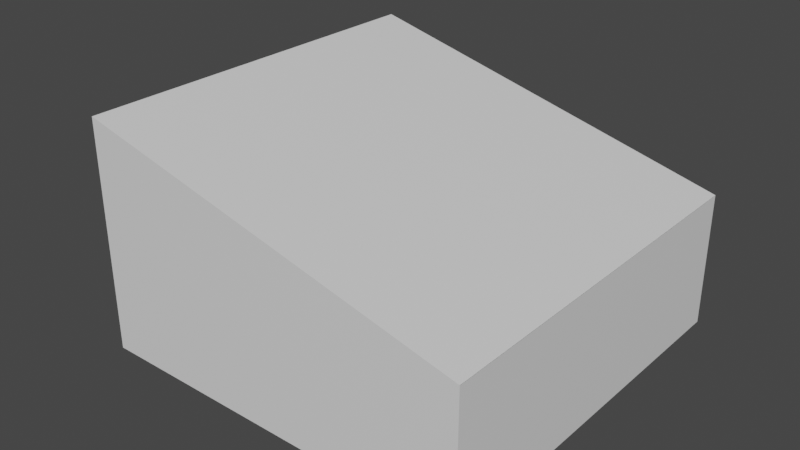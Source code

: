 # Source: Target2.blend  (saved by Blender 3.3.6; exported with 4.5.12 LTS)
import bpy
from mathutils import Matrix  # noqa: F401  (used for matrix-valued properties, if any)

bpy.ops.wm.read_factory_settings(use_empty=True)
scene = bpy.context.scene
scene.name = 'Scene'

# ---- materials (node trees are filled in below, after node groups)
mat_material = bpy.data.materials.new('Material')
mat_material.alpha_threshold = 0.0
mat_material.use_transparent_shadow = False
mat_material.roughness = 0.5
mat_material.line_color = (0.0, 0.0, 0.0, 1.0)

# ---- node groups
ng_auto_smooth = bpy.data.node_groups.new('Auto Smooth', 'GeometryNodeTree')
_s = ng_auto_smooth.interface.new_socket(name='Geometry', in_out='OUTPUT', socket_type='NodeSocketGeometry')
_s = ng_auto_smooth.interface.new_socket(name='Geometry', in_out='INPUT', socket_type='NodeSocketGeometry')
_s = ng_auto_smooth.interface.new_socket(name='Angle', in_out='INPUT', socket_type='NodeSocketFloat')
_s.subtype = 'ANGLE'
_s.min_value = 0.0
_s.max_value = 3.142
ng_auto_smooth.is_modifier = True
_N = ng_auto_smooth.nodes; _L = ng_auto_smooth.links
n0 = _N.new('NodeGroupOutput'); n0.name = 'Group Output'; n0.location = (480, -100)
n1 = _N.new('NodeGroupInput'); n1.name = 'Group Input'; n1.location = (-420, -300)
n2 = _N.new('NodeGroupInput'); n2.name = 'Group Input.001'; n2.location = (-60, -100)
n3 = _N.new('GeometryNodeSetShadeSmooth'); n3.name = 'Set Shade Smooth'; n3.location = (120, -100)
n3.domain = 'EDGE'
n4 = _N.new('GeometryNodeSetShadeSmooth'); n4.name = 'Set Shade Smooth.001'; n4.location = (300, -100)
n5 = _N.new('GeometryNodeInputMeshEdgeAngle'); n5.name = 'Edge Angle'; n5.location = (-420, -220)
n6 = _N.new('GeometryNodeInputEdgeSmooth'); n6.name = 'Is Edge Smooth'; n6.location = (-60, -160)
n7 = _N.new('GeometryNodeInputShadeSmooth'); n7.name = 'Is Face Smooth'; n7.location = (-240, -340)
n8 = _N.new('FunctionNodeBooleanMath'); n8.name = 'Boolean Math'; n8.location = (-60, -220)
n9 = _N.new('FunctionNodeCompare'); n9.name = 'Compare'; n9.location = (-240, -180)
n9.operation = 'LESS_EQUAL'
_L.new(n5.outputs[0], n9.inputs[0])
_L.new(n4.outputs[0], n0.inputs[0])
_L.new(n1.outputs[1], n9.inputs[1])
_L.new(n9.outputs[0], n8.inputs[0])
_L.new(n7.outputs[0], n8.inputs[1])
_L.new(n2.outputs[0], n3.inputs[0])
_L.new(n6.outputs[0], n3.inputs[1])
_L.new(n3.outputs[0], n4.inputs[0])
_L.new(n8.outputs[0], n3.inputs[2])
n0.is_active_output = True

# ---- material node trees
mat_material.use_nodes = True; mat_material.node_tree.nodes.clear()
_N = mat_material.node_tree.nodes; _L = mat_material.node_tree.links
n0 = _N.new('ShaderNodeOutputMaterial'); n0.name = 'Material Output'; n0.location = (300, 300)
n1 = _N.new('ShaderNodeBsdfPrincipled'); n1.name = 'Principled BSDF'; n1.location = (10, 300)
n1.distribution = 'GGX'
n1.subsurface_method = 'RANDOM_WALK_SKIN'
n1.inputs[3].default_value = 1.45
n1.inputs[27].default_value = (0.0, 0.0, 0.0, 1.0)
n1.inputs[28].default_value = 1.0
_L.new(n1.outputs[0], n0.inputs[0])
n0.is_active_output = True

# ---- world
world_world = bpy.data.worlds.new('World'); scene.world = world_world
world_world.use_nodes = True; world_world.node_tree.nodes.clear()
_N = world_world.node_tree.nodes; _L = world_world.node_tree.links
n0 = _N.new('ShaderNodeOutputWorld'); n0.name = 'World Output'; n0.location = (300, 300)
n1 = _N.new('ShaderNodeBackground'); n1.name = 'Background'; n1.location = (10, 300)
n1.inputs[0].default_value = (0.05088, 0.05088, 0.05088, 1.0)
_L.new(n1.outputs[0], n0.inputs[0])
n0.is_active_output = True
world_world.color = (0.05088, 0.05088, 0.05088)
world_world.use_sun_shadow = False
world_world.sun_shadow_jitter_overblur = 0.0

# ---- meshes
me_cube_002 = bpy.data.meshes.new('Cube.002')
me_cube_002.from_pydata([(1.0, 1.0, 1.0), (1.0, -1.0, 1.0), (1.0, 1.0, 0.3), (1.0, -1.0, 0.3), (-1.001, -1.0, 1.5), (-1.21, -0.7909, 1.291), (-1.21, 0.7909, 1.291), (-1.001, 1.0, 1.5), (1.0, 1.0, 1.001), (1.0, -1.0, 1.001), (-1.001, -1.0, 0.3138), (-1.001, 1.0, 0.2485), (-1.21, -0.7909, 0.2638), (-1.21, 0.7909, 0.2499)], [], [(4, 10, 3, 1), (4, 9, 8, 7), (8, 0, 1, 9, 3, 2), (11, 13, 6, 7), (13, 12, 5, 6), (12, 10, 4, 5), (4, 7, 6, 5), (2, 11, 7, 8), (1, 4, 9), (2, 3, 10, 12, 13, 11)])
me_cube_002.polygons.foreach_set('use_smooth', [1, 1, 0, 1, 1, 1, 1, 0, 0, 0])
_uv = me_cube_002.uv_layers.new(name='UVMap')
_uv.uv.foreach_set('vector', [0.0, 0.0, 0.3284, 0.0, 0.0, 0.0, 0.0, 0.0, 0.0, 0.0, 0.0, 0.0, 0.0, 0.0, 0.0, 0.0, 0.0, 0.0, 0.0, 0.0, 0.0, 0.0, 0.0, 0.0, 0.0, 0.0, 0.0, 0.0, 0.0, 0.0, 0.5, 0.2239, 0.6041, 0.2239, 0.0, 0.0, 0.5, 0.2239, 0.5014, 0.02614, 0.6041, 0.02614, 0.6041, 0.2239, 0.5014, 0.02614, 0.3284, 0.0, 0.625, 0.0, 0.6041, 0.02614, 0.625, 0.0, 0.0, 0.0, 0.6041, 0.2239, 0.6041, 0.02614, 0.0, 0.0, 0.0, 0.0, 0.0, 0.0, 0.0, 0.0, 0.0, 0.0, 0.0, 0.0, 0.0, 0.0, 0.0, 0.0, 0.0, 0.0, 0.3284, 0.0, 0.5014, 0.02614, 0.5, 0.2239, 0.0, 0.0])
me_cube_002.materials.append(mat_material)
me_cube_002.use_mirror_vertex_groups = False
me_cube_002.update()

# ---- objects
ob_cube_002 = bpy.data.objects.new('Cube.002', me_cube_002)

# ---- transforms, parenting, visibility, modifiers, constraints
ob_cube_002.location = (0.0, 0.0, -0.6465)
ob_cube_002.lock_rotations_4d = False
ob_cube_002.empty_display_type = 'ARROWS'
ob_cube_002.lineart.crease_threshold = 0.0
_m = ob_cube_002.modifiers.new('Auto Smooth', 'NODES')
_m.node_group = ng_auto_smooth
_gi = [s.identifier for s in ng_auto_smooth.interface.items_tree if s.item_type == 'SOCKET' and s.in_out == 'INPUT']
_m[_gi[1]] = 0.5236  # Angle

# ---- collection membership
scene.collection.objects.link(ob_cube_002)

# ---- scene / render settings (as saved in the file)
scene.frame_start = 1; scene.frame_end = 250; scene.frame_set(1)
scene.render.engine = 'BLENDER_EEVEE_NEXT'
scene.cycles.sampling_pattern = 'TABULATED_SOBOL'
scene.cycles.use_light_tree = False
scene.view_settings.view_transform = 'Filmic'
bpy.context.view_layer.update()

# ---- added for rendering (the .blend has no active camera and no usable light): camera, sun
cam_auto = bpy.data.cameras.new('AutoCamera')
cam_auto.lens = 50.0
cam_auto.sensor_width = 36.0
cam_auto.clip_end = 1000.0
ob_auto_camera = bpy.data.objects.new('AutoCamera', cam_auto)
scene.collection.objects.link(ob_auto_camera)
ob_auto_camera.location = (2.88613, -3.58923, 2.62057)
ob_auto_camera.rotation_euler = (1.09748, -7.21219e-08, 0.694738)
scene.camera = ob_auto_camera
light_auto_sun = bpy.data.lights.new('AutoSun', 'SUN')
light_auto_sun.energy = 3.0
light_auto_sun.angle = 0.0523599
ob_auto_sun = bpy.data.objects.new('AutoSun', light_auto_sun)
scene.collection.objects.link(ob_auto_sun)
ob_auto_sun.rotation_euler = (0.872665, 0.174533, 0.523599)
bpy.context.view_layer.update()
